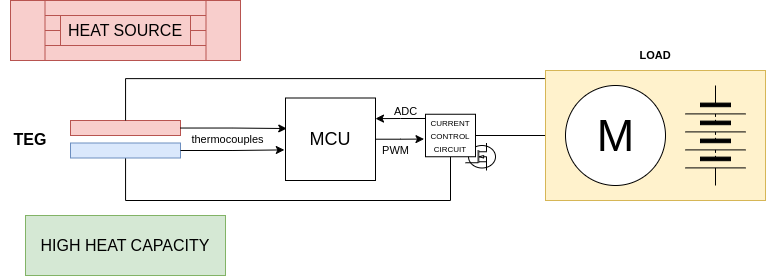

The diagram above was exported from draw.io. Its source (the exported page's mxGraphModel, read from the mxfile embedded in the PNG):
<mxGraphModel dx="1687" dy="982" grid="1" gridSize="10" guides="1" tooltips="1" connect="1" arrows="1" fold="1" page="1" pageScale="1" pageWidth="826" pageHeight="1169" background="none" math="0" shadow="0">
  <root>
    <mxCell id="0" />
    <mxCell id="1" parent="0" />
    <mxCell id="BvvS1RbtJpCHj6DvRc_L-64" style="edgeStyle=orthogonalEdgeStyle;shape=connector;rounded=0;orthogonalLoop=1;jettySize=auto;html=1;entryX=1;entryY=0.5;entryDx=0;entryDy=0;strokeColor=default;align=center;verticalAlign=middle;fontFamily=Helvetica;fontSize=11;fontColor=default;labelBackgroundColor=default;endArrow=none;endFill=0;" parent="1" source="BvvS1RbtJpCHj6DvRc_L-51" target="BvvS1RbtJpCHj6DvRc_L-57" edge="1">
      <mxGeometry relative="1" as="geometry" />
    </mxCell>
    <mxCell id="BvvS1RbtJpCHj6DvRc_L-51" value="" style="rounded=0;whiteSpace=wrap;html=1;fontFamily=Helvetica;fontSize=11;labelBackgroundColor=default;fillColor=#fff2cc;strokeColor=#d6b656;" parent="1" vertex="1">
      <mxGeometry x="570" y="490" width="220" height="130" as="geometry" />
    </mxCell>
    <mxCell id="BvvS1RbtJpCHj6DvRc_L-35" value="" style="rounded=0;whiteSpace=wrap;html=1;fillColor=#D5E8D4;strokeColor=#82b366;" parent="1" vertex="1">
      <mxGeometry x="50" y="635" width="200" height="60" as="geometry" />
    </mxCell>
    <mxCell id="9HBcgen3dVJOL9bGBd_y-160" value="" style="rounded=0;whiteSpace=wrap;html=1;fontSize=16;fillColor=#f8cecc;strokeColor=#b85450;" parent="1" vertex="1">
      <mxGeometry x="95" y="540" width="110" height="15" as="geometry" />
    </mxCell>
    <mxCell id="BvvS1RbtJpCHj6DvRc_L-65" style="edgeStyle=orthogonalEdgeStyle;shape=connector;rounded=0;orthogonalLoop=1;jettySize=auto;html=1;entryX=0.5;entryY=1;entryDx=0;entryDy=0;strokeColor=default;align=center;verticalAlign=middle;fontFamily=Helvetica;fontSize=11;fontColor=default;labelBackgroundColor=default;endArrow=none;endFill=0;" parent="1" source="9HBcgen3dVJOL9bGBd_y-161" target="BvvS1RbtJpCHj6DvRc_L-57" edge="1">
      <mxGeometry relative="1" as="geometry">
        <Array as="points">
          <mxPoint x="150" y="620" />
          <mxPoint x="475" y="620" />
        </Array>
      </mxGeometry>
    </mxCell>
    <mxCell id="9HBcgen3dVJOL9bGBd_y-161" value="" style="rounded=0;whiteSpace=wrap;html=1;fontSize=16;fillColor=#dae8fc;strokeColor=#6c8ebf;" parent="1" vertex="1">
      <mxGeometry x="95" y="562.5" width="110" height="15" as="geometry" />
    </mxCell>
    <mxCell id="9HBcgen3dVJOL9bGBd_y-164" value="" style="shape=mxgraph.pid.heat_exchangers.heat_exchanger_(straight_tubes);html=1;pointerEvents=1;align=center;verticalLabelPosition=bottom;verticalAlign=top;dashed=0;fontFamily=Helvetica;fontSize=16;labelBackgroundColor=default;fillColor=#F8CECC;strokeColor=#b85450;" parent="1" vertex="1">
      <mxGeometry x="35" y="420" width="230" height="60" as="geometry" />
    </mxCell>
    <mxCell id="9HBcgen3dVJOL9bGBd_y-165" value="HEAT SOURCE" style="text;html=1;align=center;verticalAlign=middle;whiteSpace=wrap;rounded=0;fontFamily=Helvetica;fontSize=16;labelBackgroundColor=#F8CECC;fillColor=#f8cecc;strokeColor=#b85450;" parent="1" vertex="1">
      <mxGeometry x="85" y="435" width="130" height="30" as="geometry" />
    </mxCell>
    <mxCell id="9HBcgen3dVJOL9bGBd_y-166" value="HIGH HEAT CAPACITY" style="text;html=1;align=center;verticalAlign=middle;whiteSpace=wrap;rounded=0;fontFamily=Helvetica;fontSize=16;fontColor=default;labelBackgroundColor=#D5E8D4;fillColor=#D5E8D4;" parent="1" vertex="1">
      <mxGeometry x="55" y="650" width="190" height="30" as="geometry" />
    </mxCell>
    <mxCell id="9HBcgen3dVJOL9bGBd_y-167" value="&lt;b&gt;TEG&lt;/b&gt;" style="text;html=1;align=center;verticalAlign=middle;whiteSpace=wrap;rounded=0;fontFamily=Helvetica;fontSize=16;fontColor=default;labelBackgroundColor=default;" parent="1" vertex="1">
      <mxGeometry x="25" y="543.75" width="60" height="30" as="geometry" />
    </mxCell>
    <mxCell id="BvvS1RbtJpCHj6DvRc_L-34" value="&lt;font style=&quot;font-size: 18px;&quot;&gt;MCU&lt;/font&gt;" style="rounded=0;whiteSpace=wrap;html=1;labelBackgroundColor=default;fontSize=16;" parent="1" vertex="1">
      <mxGeometry x="310" y="517.5" width="90" height="82.5" as="geometry" />
    </mxCell>
    <mxCell id="BvvS1RbtJpCHj6DvRc_L-42" style="edgeStyle=orthogonalEdgeStyle;rounded=0;orthogonalLoop=1;jettySize=auto;html=1;entryX=0.014;entryY=0.37;entryDx=0;entryDy=0;entryPerimeter=0;" parent="1" source="9HBcgen3dVJOL9bGBd_y-160" target="BvvS1RbtJpCHj6DvRc_L-34" edge="1">
      <mxGeometry relative="1" as="geometry" />
    </mxCell>
    <mxCell id="BvvS1RbtJpCHj6DvRc_L-44" style="edgeStyle=orthogonalEdgeStyle;rounded=0;orthogonalLoop=1;jettySize=auto;html=1;entryX=-0.013;entryY=0.629;entryDx=0;entryDy=0;entryPerimeter=0;" parent="1" source="9HBcgen3dVJOL9bGBd_y-161" target="BvvS1RbtJpCHj6DvRc_L-34" edge="1">
      <mxGeometry relative="1" as="geometry" />
    </mxCell>
    <mxCell id="BvvS1RbtJpCHj6DvRc_L-45" value="thermocouples" style="edgeLabel;html=1;align=center;verticalAlign=middle;resizable=0;points=[];fontFamily=Helvetica;fontSize=11;fontColor=default;labelBackgroundColor=default;" parent="BvvS1RbtJpCHj6DvRc_L-44" vertex="1" connectable="0">
      <mxGeometry x="0.1161" y="-3" relative="1" as="geometry">
        <mxPoint x="-12" y="-14" as="offset" />
      </mxGeometry>
    </mxCell>
    <mxCell id="BvvS1RbtJpCHj6DvRc_L-47" value="M" style="dashed=0;outlineConnect=0;align=center;html=1;shape=mxgraph.pid.engines.electric_motor;fontSize=45;fontFamily=Helvetica;fontColor=default;labelBackgroundColor=default;" parent="1" vertex="1">
      <mxGeometry x="590" y="505" width="100" height="100" as="geometry" />
    </mxCell>
    <mxCell id="BvvS1RbtJpCHj6DvRc_L-48" value="" style="pointerEvents=1;verticalLabelPosition=bottom;shadow=0;dashed=0;align=center;html=1;verticalAlign=top;shape=mxgraph.electrical.miscellaneous.batteryStack;fontFamily=Helvetica;fontSize=11;fontColor=default;labelBackgroundColor=default;direction=south;" parent="1" vertex="1">
      <mxGeometry x="710" y="505" width="60" height="100" as="geometry" />
    </mxCell>
    <mxCell id="BvvS1RbtJpCHj6DvRc_L-54" value="&lt;b&gt;LOAD&lt;/b&gt;" style="text;html=1;align=center;verticalAlign=middle;whiteSpace=wrap;rounded=0;fontFamily=Helvetica;fontSize=11;fontColor=default;labelBackgroundColor=default;" parent="1" vertex="1">
      <mxGeometry x="650" y="460" width="60" height="30" as="geometry" />
    </mxCell>
    <mxCell id="BvvS1RbtJpCHj6DvRc_L-56" value="" style="verticalLabelPosition=bottom;shadow=0;dashed=0;align=center;html=1;verticalAlign=top;shape=mxgraph.electrical.mosfets1.n-channel_mosfet_1;fontFamily=Helvetica;fontSize=11;fontColor=default;labelBackgroundColor=default;" parent="1" vertex="1">
      <mxGeometry x="490" y="562.5" width="30" height="27.5" as="geometry" />
    </mxCell>
    <mxCell id="y0kg44hGqLiqmW8qOL0W-4" style="edgeStyle=orthogonalEdgeStyle;rounded=0;orthogonalLoop=1;jettySize=auto;html=1;exitX=0;exitY=0.25;exitDx=0;exitDy=0;entryX=1;entryY=0.25;entryDx=0;entryDy=0;" edge="1" parent="1" source="BvvS1RbtJpCHj6DvRc_L-57" target="BvvS1RbtJpCHj6DvRc_L-34">
      <mxGeometry relative="1" as="geometry">
        <Array as="points">
          <mxPoint x="450" y="538" />
          <mxPoint x="425" y="538" />
        </Array>
      </mxGeometry>
    </mxCell>
    <mxCell id="y0kg44hGqLiqmW8qOL0W-5" value="ADC" style="edgeLabel;html=1;align=center;verticalAlign=middle;resizable=0;points=[];" vertex="1" connectable="0" parent="y0kg44hGqLiqmW8qOL0W-4">
      <mxGeometry x="-0.1338" relative="1" as="geometry">
        <mxPoint x="-2" y="-8" as="offset" />
      </mxGeometry>
    </mxCell>
    <mxCell id="BvvS1RbtJpCHj6DvRc_L-57" value="&lt;font style=&quot;font-size: 8px;&quot;&gt;CURRENT CONTROL CIRCUIT&lt;/font&gt;" style="rounded=0;whiteSpace=wrap;html=1;fontFamily=Helvetica;fontSize=11;fontColor=default;labelBackgroundColor=default;" parent="1" vertex="1">
      <mxGeometry x="450" y="533.75" width="50" height="42.5" as="geometry" />
    </mxCell>
    <mxCell id="BvvS1RbtJpCHj6DvRc_L-60" style="edgeStyle=orthogonalEdgeStyle;shape=connector;rounded=0;orthogonalLoop=1;jettySize=auto;html=1;entryX=-0.003;entryY=0.062;entryDx=0;entryDy=0;entryPerimeter=0;strokeColor=default;align=center;verticalAlign=middle;fontFamily=Helvetica;fontSize=11;fontColor=default;labelBackgroundColor=default;endArrow=none;endFill=0;" parent="1" source="9HBcgen3dVJOL9bGBd_y-160" target="BvvS1RbtJpCHj6DvRc_L-51" edge="1">
      <mxGeometry relative="1" as="geometry">
        <Array as="points">
          <mxPoint x="150" y="498" />
        </Array>
      </mxGeometry>
    </mxCell>
    <mxCell id="BvvS1RbtJpCHj6DvRc_L-62" style="edgeStyle=orthogonalEdgeStyle;shape=connector;rounded=0;orthogonalLoop=1;jettySize=auto;html=1;entryX=-0.03;entryY=0.584;entryDx=0;entryDy=0;entryPerimeter=0;strokeColor=default;align=center;verticalAlign=middle;fontFamily=Helvetica;fontSize=11;fontColor=default;labelBackgroundColor=default;endArrow=classic;endFill=1;" parent="1" source="BvvS1RbtJpCHj6DvRc_L-34" target="BvvS1RbtJpCHj6DvRc_L-57" edge="1">
      <mxGeometry relative="1" as="geometry" />
    </mxCell>
    <mxCell id="y0kg44hGqLiqmW8qOL0W-2" value="PWM" style="edgeLabel;html=1;align=center;verticalAlign=middle;resizable=0;points=[];" vertex="1" connectable="0" parent="BvvS1RbtJpCHj6DvRc_L-62">
      <mxGeometry x="-0.2506" y="-1" relative="1" as="geometry">
        <mxPoint x="2" y="10" as="offset" />
      </mxGeometry>
    </mxCell>
  </root>
</mxGraphModel>